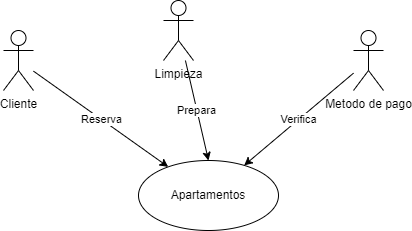

The diagram above was exported from draw.io. Its source (the exported page's mxGraphModel, read from the mxfile embedded in the PNG):
<mxGraphModel dx="1130" dy="523" grid="1" gridSize="10" guides="1" tooltips="1" connect="1" arrows="1" fold="1" page="1" pageScale="1" pageWidth="850" pageHeight="1100" math="0" shadow="0">
  <root>
    <mxCell id="0" />
    <mxCell id="1" parent="0" />
    <mxCell id="2" value="Apartamentos" style="ellipse;whiteSpace=wrap;html=1;" parent="1" vertex="1">
      <mxGeometry x="355" y="230" width="140" height="70" as="geometry" />
    </mxCell>
    <mxCell id="10" value="Reserva" style="edgeStyle=none;html=1;" parent="1" source="3" target="2" edge="1">
      <mxGeometry relative="1" as="geometry" />
    </mxCell>
    <mxCell id="3" value="Cliente&lt;br&gt;" style="shape=umlActor;verticalLabelPosition=bottom;verticalAlign=top;html=1;" parent="1" vertex="1">
      <mxGeometry x="220" y="100" width="30" height="60" as="geometry" />
    </mxCell>
    <mxCell id="5" value="Prepara" style="edgeStyle=none;html=1;entryX=0.5;entryY=0;entryDx=0;entryDy=0;" parent="1" source="4" target="2" edge="1">
      <mxGeometry relative="1" as="geometry" />
    </mxCell>
    <mxCell id="4" value="Limpieza&lt;br&gt;" style="shape=umlActor;verticalLabelPosition=bottom;verticalAlign=top;html=1;" parent="1" vertex="1">
      <mxGeometry x="380" y="70" width="30" height="60" as="geometry" />
    </mxCell>
    <mxCell id="12" value="Verifica" style="edgeStyle=none;html=1;" parent="1" source="11" target="2" edge="1">
      <mxGeometry relative="1" as="geometry" />
    </mxCell>
    <mxCell id="11" value="Metodo de pago&lt;br&gt;" style="shape=umlActor;verticalLabelPosition=bottom;verticalAlign=top;html=1;" parent="1" vertex="1">
      <mxGeometry x="570" y="100" width="30" height="60" as="geometry" />
    </mxCell>
  </root>
</mxGraphModel>